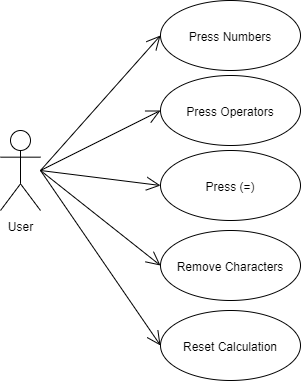

The diagram above was exported from draw.io. Its source (the exported page's mxGraphModel, read from the mxfile embedded in the PNG):
<mxGraphModel dx="868" dy="401" grid="1" gridSize="10" guides="1" tooltips="1" connect="1" arrows="1" fold="1" page="1" pageScale="1.5" pageWidth="1169" pageHeight="826" background="none" math="0" shadow="0">
  <root>
    <mxCell id="0" style=";html=1;" />
    <mxCell id="1" style=";html=1;" parent="0" />
    <mxCell id="y4xZISCJXnkkVu83pqgw-2" value="User" style="shape=umlActor;verticalLabelPosition=bottom;labelBackgroundColor=#ffffff;verticalAlign=top;html=1;" vertex="1" parent="1">
      <mxGeometry x="120" y="220" width="40" height="80" as="geometry" />
    </mxCell>
    <mxCell id="y4xZISCJXnkkVu83pqgw-7" value="Press Numbers" style="ellipse;whiteSpace=wrap;html=1;" vertex="1" parent="1">
      <mxGeometry x="280" y="90" width="140" height="70" as="geometry" />
    </mxCell>
    <mxCell id="y4xZISCJXnkkVu83pqgw-8" value="Press Operators" style="ellipse;whiteSpace=wrap;html=1;" vertex="1" parent="1">
      <mxGeometry x="280" y="165" width="140" height="70" as="geometry" />
    </mxCell>
    <mxCell id="y4xZISCJXnkkVu83pqgw-9" value="Press (=)" style="ellipse;whiteSpace=wrap;html=1;" vertex="1" parent="1">
      <mxGeometry x="280" y="240" width="140" height="70" as="geometry" />
    </mxCell>
    <mxCell id="y4xZISCJXnkkVu83pqgw-10" value="Remove Characters" style="ellipse;whiteSpace=wrap;html=1;" vertex="1" parent="1">
      <mxGeometry x="280" y="320" width="140" height="70" as="geometry" />
    </mxCell>
    <mxCell id="y4xZISCJXnkkVu83pqgw-11" value="Reset Calculation" style="ellipse;whiteSpace=wrap;html=1;" vertex="1" parent="1">
      <mxGeometry x="280" y="400" width="140" height="70" as="geometry" />
    </mxCell>
    <mxCell id="y4xZISCJXnkkVu83pqgw-12" value="" style="endArrow=open;endFill=1;endSize=12;html=1;entryX=0;entryY=0.5;entryDx=0;entryDy=0;" edge="1" parent="1" target="y4xZISCJXnkkVu83pqgw-7">
      <mxGeometry width="160" relative="1" as="geometry">
        <mxPoint x="160" y="260" as="sourcePoint" />
        <mxPoint x="320" y="210" as="targetPoint" />
      </mxGeometry>
    </mxCell>
    <mxCell id="y4xZISCJXnkkVu83pqgw-13" value="" style="endArrow=open;endFill=1;endSize=12;html=1;entryX=0;entryY=0.5;entryDx=0;entryDy=0;" edge="1" parent="1" target="y4xZISCJXnkkVu83pqgw-8">
      <mxGeometry width="160" relative="1" as="geometry">
        <mxPoint x="160" y="260" as="sourcePoint" />
        <mxPoint x="290" y="125" as="targetPoint" />
      </mxGeometry>
    </mxCell>
    <mxCell id="y4xZISCJXnkkVu83pqgw-14" value="" style="endArrow=open;endFill=1;endSize=12;html=1;entryX=0;entryY=0.5;entryDx=0;entryDy=0;" edge="1" parent="1" target="y4xZISCJXnkkVu83pqgw-9">
      <mxGeometry width="160" relative="1" as="geometry">
        <mxPoint x="160" y="260" as="sourcePoint" />
        <mxPoint x="300" y="135" as="targetPoint" />
      </mxGeometry>
    </mxCell>
    <mxCell id="y4xZISCJXnkkVu83pqgw-15" value="" style="endArrow=open;endFill=1;endSize=12;html=1;entryX=0;entryY=0.5;entryDx=0;entryDy=0;" edge="1" parent="1" target="y4xZISCJXnkkVu83pqgw-10">
      <mxGeometry width="160" relative="1" as="geometry">
        <mxPoint x="160" y="260" as="sourcePoint" />
        <mxPoint x="310" y="145" as="targetPoint" />
      </mxGeometry>
    </mxCell>
    <mxCell id="y4xZISCJXnkkVu83pqgw-16" value="" style="endArrow=open;endFill=1;endSize=12;html=1;entryX=0;entryY=0.5;entryDx=0;entryDy=0;" edge="1" parent="1" target="y4xZISCJXnkkVu83pqgw-11">
      <mxGeometry width="160" relative="1" as="geometry">
        <mxPoint x="160" y="260" as="sourcePoint" />
        <mxPoint x="320" y="155" as="targetPoint" />
      </mxGeometry>
    </mxCell>
  </root>
</mxGraphModel>